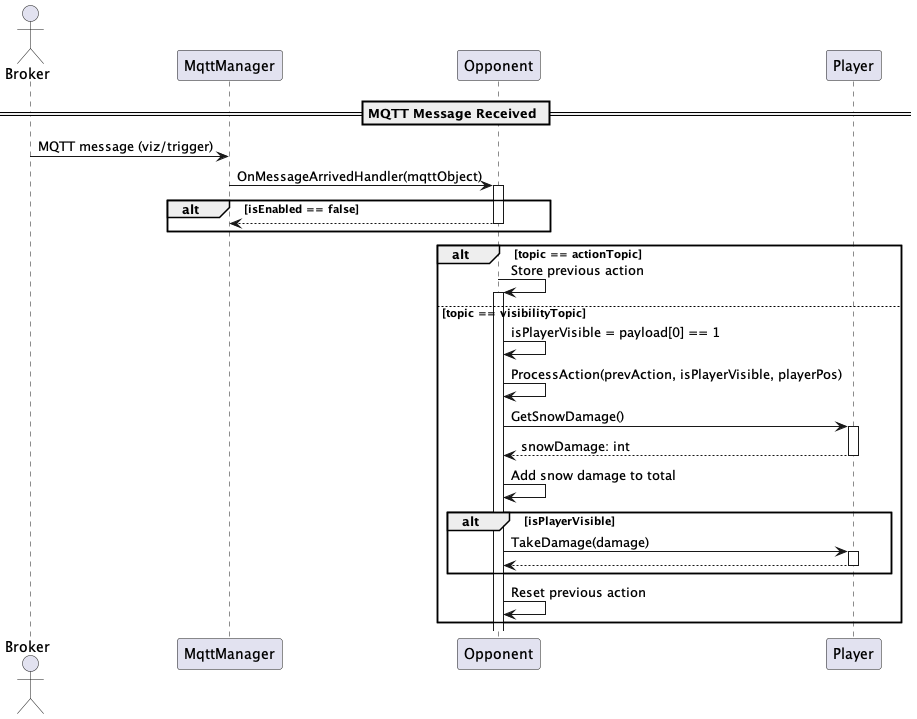

The diagram above was rendered by PlantUML. Its source (embedded in the PNG):
@startuml OpponenSequenceDiagram

actor Broker
participant "MqttManager" as MM
participant "Opponent" as O
participant "Player" as P

== MQTT Message Received ==
Broker -> MM : MQTT message (viz/trigger)

MM -> O : OnMessageArrivedHandler(mqttObject)
activate O
alt isEnabled == false
    return
end

alt topic == actionTopic
    O -> O : Store previous action 
    activate O
else topic == visibilityTopic
    O -> O : isPlayerVisible = payload[0] == 1

    O -> O : ProcessAction(prevAction, isPlayerVisible, playerPos)
    O -> P : GetSnowDamage()
    activate P
    P --> O : snowDamage: int
    deactivate P
    O -> O : Add snow damage to total

    alt isPlayerVisible
        O -> P : TakeDamage(damage)
        activate P 
        return
        deactivate P
    end

    O -> O : Reset previous action
end
@enduml